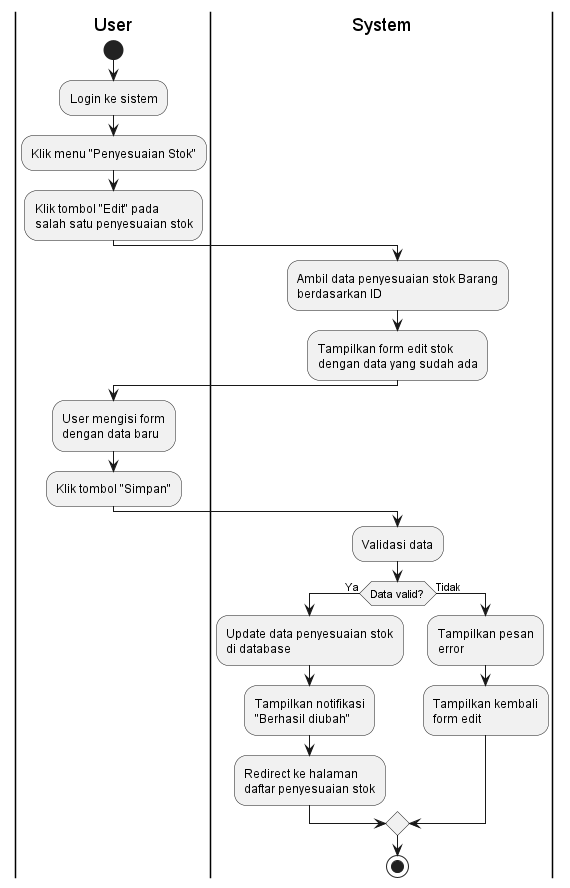

The diagram above was rendered by PlantUML. Its source (embedded in the PNG):
@startuml
|User|
start
:Login ke sistem;
:Klik menu "Penyesuaian Stok";
:Klik tombol "Edit" pada\nsalah satu penyesuaian stok;

|System|
:Ambil data penyesuaian stok Barang\nberdasarkan ID;
:Tampilkan form edit stok\ndengan data yang sudah ada;

|User|
:User mengisi form\ndengan data baru;
:Klik tombol "Simpan";

|System|
:Validasi data;

if (Data valid?) then (Ya)
  :Update data penyesuaian stok\ndi database;
  :Tampilkan notifikasi\n"Berhasil diubah";
  :Redirect ke halaman\ndaftar penyesuaian stok;
else (Tidak)
  :Tampilkan pesan\nerror;
  :Tampilkan kembali\nform edit;
endif

stop
@enduml